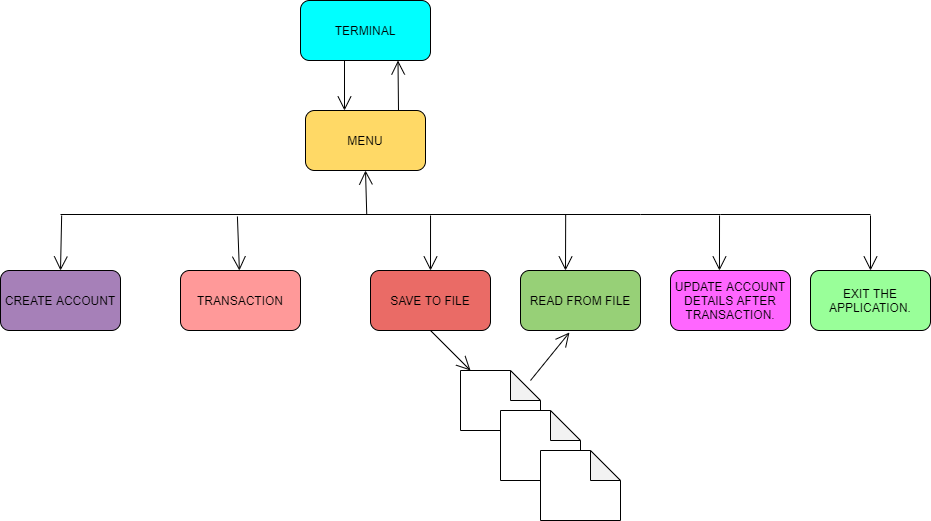

The diagram above was exported from draw.io. Its source (the exported page's mxGraphModel, read from the mxfile embedded in the PNG):
<mxGraphModel dx="868" dy="482" grid="1" gridSize="10" guides="1" tooltips="1" connect="1" arrows="1" fold="1" page="1" pageScale="1" pageWidth="850" pageHeight="1100" math="0" shadow="0">
  <root>
    <mxCell id="0" />
    <mxCell id="1" parent="0" />
    <mxCell id="xvYs7a0ge_Zcx4lUBHoT-1" value="TERMINAL" style="rounded=1;whiteSpace=wrap;html=1;fillColor=#00FFFF;" parent="1" vertex="1">
      <mxGeometry x="340" y="30" width="130" height="60" as="geometry" />
    </mxCell>
    <mxCell id="xvYs7a0ge_Zcx4lUBHoT-10" value="" style="endArrow=open;endFill=1;endSize=12;html=1;" parent="1" edge="1">
      <mxGeometry width="160" relative="1" as="geometry">
        <mxPoint x="384" y="90" as="sourcePoint" />
        <mxPoint x="384" y="140" as="targetPoint" />
        <Array as="points" />
      </mxGeometry>
    </mxCell>
    <mxCell id="xvYs7a0ge_Zcx4lUBHoT-12" value="" style="endArrow=open;endFill=1;endSize=12;html=1;entryX=0.75;entryY=1;entryDx=0;entryDy=0;" parent="1" target="xvYs7a0ge_Zcx4lUBHoT-1" edge="1">
      <mxGeometry width="160" relative="1" as="geometry">
        <mxPoint x="438" y="140" as="sourcePoint" />
        <mxPoint x="500" y="250" as="targetPoint" />
      </mxGeometry>
    </mxCell>
    <mxCell id="xvYs7a0ge_Zcx4lUBHoT-15" value="MENU" style="rounded=1;whiteSpace=wrap;html=1;fillColor=#FFD966;" parent="1" vertex="1">
      <mxGeometry x="345" y="140" width="120" height="60" as="geometry" />
    </mxCell>
    <mxCell id="xvYs7a0ge_Zcx4lUBHoT-20" value="" style="endArrow=open;endFill=1;endSize=12;html=1;entryX=0.5;entryY=1;entryDx=0;entryDy=0;exitX=0.528;exitY=0.5;exitDx=0;exitDy=0;exitPerimeter=0;" parent="1" source="xvYs7a0ge_Zcx4lUBHoT-21" target="xvYs7a0ge_Zcx4lUBHoT-15" edge="1">
      <mxGeometry width="160" relative="1" as="geometry">
        <mxPoint x="405" y="240" as="sourcePoint" />
        <mxPoint x="340" y="330" as="targetPoint" />
      </mxGeometry>
    </mxCell>
    <mxCell id="xvYs7a0ge_Zcx4lUBHoT-21" value="" style="line;strokeWidth=1;fillColor=none;align=left;verticalAlign=middle;spacingTop=-1;spacingLeft=3;spacingRight=3;rotatable=0;labelPosition=right;points=[];portConstraint=eastwest;" parent="1" vertex="1">
      <mxGeometry x="100" y="240" width="580" height="8" as="geometry" />
    </mxCell>
    <mxCell id="xvYs7a0ge_Zcx4lUBHoT-22" value="" style="endArrow=open;endFill=1;endSize=12;html=1;exitX=0.002;exitY=0.625;exitDx=0;exitDy=0;exitPerimeter=0;" parent="1" source="xvYs7a0ge_Zcx4lUBHoT-21" edge="1">
      <mxGeometry width="160" relative="1" as="geometry">
        <mxPoint x="100" y="250" as="sourcePoint" />
        <mxPoint x="100" y="300" as="targetPoint" />
      </mxGeometry>
    </mxCell>
    <mxCell id="xvYs7a0ge_Zcx4lUBHoT-23" value="CREATE ACCOUNT" style="rounded=1;whiteSpace=wrap;html=1;fillColor=#A680B8;" parent="1" vertex="1">
      <mxGeometry x="40" y="300" width="120" height="60" as="geometry" />
    </mxCell>
    <mxCell id="xvYs7a0ge_Zcx4lUBHoT-24" value="" style="endArrow=open;endFill=1;endSize=12;html=1;exitX=0.305;exitY=0.75;exitDx=0;exitDy=0;exitPerimeter=0;" parent="1" source="xvYs7a0ge_Zcx4lUBHoT-21" target="xvYs7a0ge_Zcx4lUBHoT-25" edge="1">
      <mxGeometry width="160" relative="1" as="geometry">
        <mxPoint x="340" y="250" as="sourcePoint" />
        <mxPoint x="277" y="300" as="targetPoint" />
      </mxGeometry>
    </mxCell>
    <mxCell id="xvYs7a0ge_Zcx4lUBHoT-25" value="TRANSACTION" style="rounded=1;whiteSpace=wrap;html=1;fillColor=#FF9999;" parent="1" vertex="1">
      <mxGeometry x="220" y="300" width="120" height="60" as="geometry" />
    </mxCell>
    <mxCell id="xvYs7a0ge_Zcx4lUBHoT-26" value="SAVE TO FILE" style="rounded=1;whiteSpace=wrap;html=1;fillColor=#EA6B66;" parent="1" vertex="1">
      <mxGeometry x="410" y="300" width="120" height="60" as="geometry" />
    </mxCell>
    <mxCell id="xvYs7a0ge_Zcx4lUBHoT-27" value="READ FROM FILE" style="rounded=1;whiteSpace=wrap;html=1;fillColor=#97D077;" parent="1" vertex="1">
      <mxGeometry x="560" y="300" width="120" height="60" as="geometry" />
    </mxCell>
    <mxCell id="xvYs7a0ge_Zcx4lUBHoT-28" value="" style="endArrow=open;endFill=1;endSize=12;html=1;entryX=0.5;entryY=0;entryDx=0;entryDy=0;exitX=0.638;exitY=0.625;exitDx=0;exitDy=0;exitPerimeter=0;" parent="1" source="xvYs7a0ge_Zcx4lUBHoT-21" target="xvYs7a0ge_Zcx4lUBHoT-26" edge="1">
      <mxGeometry width="160" relative="1" as="geometry">
        <mxPoint x="340" y="250" as="sourcePoint" />
        <mxPoint x="500" y="250" as="targetPoint" />
      </mxGeometry>
    </mxCell>
    <mxCell id="xvYs7a0ge_Zcx4lUBHoT-29" value="" style="endArrow=open;endFill=1;endSize=12;html=1;exitX=0.871;exitY=0.5;exitDx=0;exitDy=0;exitPerimeter=0;" parent="1" source="xvYs7a0ge_Zcx4lUBHoT-21" edge="1">
      <mxGeometry width="160" relative="1" as="geometry">
        <mxPoint x="340" y="250" as="sourcePoint" />
        <mxPoint x="605" y="300" as="targetPoint" />
      </mxGeometry>
    </mxCell>
    <mxCell id="xvYs7a0ge_Zcx4lUBHoT-31" value="" style="endArrow=open;endFill=1;endSize=12;html=1;exitX=0.5;exitY=1;exitDx=0;exitDy=0;" parent="1" source="xvYs7a0ge_Zcx4lUBHoT-26" target="xvYs7a0ge_Zcx4lUBHoT-32" edge="1">
      <mxGeometry width="160" relative="1" as="geometry">
        <mxPoint x="340" y="330" as="sourcePoint" />
        <mxPoint x="540" y="410" as="targetPoint" />
      </mxGeometry>
    </mxCell>
    <mxCell id="xvYs7a0ge_Zcx4lUBHoT-32" value="" style="shape=note;whiteSpace=wrap;html=1;backgroundOutline=1;darkOpacity=0.05;" parent="1" vertex="1">
      <mxGeometry x="500" y="400" width="80" height="60" as="geometry" />
    </mxCell>
    <mxCell id="xvYs7a0ge_Zcx4lUBHoT-33" value="" style="shape=note;whiteSpace=wrap;html=1;backgroundOutline=1;darkOpacity=0.05;" parent="1" vertex="1">
      <mxGeometry x="540" y="440" width="80" height="70" as="geometry" />
    </mxCell>
    <mxCell id="xvYs7a0ge_Zcx4lUBHoT-34" value="" style="shape=note;whiteSpace=wrap;html=1;backgroundOutline=1;darkOpacity=0.05;" parent="1" vertex="1">
      <mxGeometry x="580" y="480" width="80" height="70" as="geometry" />
    </mxCell>
    <mxCell id="xvYs7a0ge_Zcx4lUBHoT-35" value="" style="endArrow=open;endFill=1;endSize=12;html=1;entryX=0.408;entryY=1.033;entryDx=0;entryDy=0;entryPerimeter=0;" parent="1" target="xvYs7a0ge_Zcx4lUBHoT-27" edge="1">
      <mxGeometry width="160" relative="1" as="geometry">
        <mxPoint x="570" y="410" as="sourcePoint" />
        <mxPoint x="500" y="330" as="targetPoint" />
      </mxGeometry>
    </mxCell>
    <mxCell id="xvYs7a0ge_Zcx4lUBHoT-36" value="" style="line;strokeWidth=1;fillColor=none;align=left;verticalAlign=middle;spacingTop=-1;spacingLeft=3;spacingRight=3;rotatable=0;labelPosition=right;points=[];portConstraint=eastwest;" parent="1" vertex="1">
      <mxGeometry x="680" y="240" width="80" height="8" as="geometry" />
    </mxCell>
    <mxCell id="xvYs7a0ge_Zcx4lUBHoT-37" value="" style="endArrow=open;endFill=1;endSize=12;html=1;exitX=0.988;exitY=0.625;exitDx=0;exitDy=0;exitPerimeter=0;entryX=0.408;entryY=0;entryDx=0;entryDy=0;entryPerimeter=0;" parent="1" source="xvYs7a0ge_Zcx4lUBHoT-36" target="xvYs7a0ge_Zcx4lUBHoT-38" edge="1">
      <mxGeometry width="160" relative="1" as="geometry">
        <mxPoint x="760" y="250" as="sourcePoint" />
        <mxPoint x="760" y="290" as="targetPoint" />
      </mxGeometry>
    </mxCell>
    <mxCell id="xvYs7a0ge_Zcx4lUBHoT-38" value="UPDATE ACCOUNT DETAILS AFTER TRANSACTION." style="rounded=1;whiteSpace=wrap;html=1;fillColor=#FF66FF;" parent="1" vertex="1">
      <mxGeometry x="710" y="300" width="120" height="60" as="geometry" />
    </mxCell>
    <mxCell id="QMvWVGryxAB7sxeyUgBY-1" value="" style="line;strokeWidth=1;fillColor=none;align=left;verticalAlign=middle;spacingTop=-1;spacingLeft=3;spacingRight=3;rotatable=0;labelPosition=right;points=[];portConstraint=eastwest;" vertex="1" parent="1">
      <mxGeometry x="760" y="209" width="150" height="70" as="geometry" />
    </mxCell>
    <mxCell id="QMvWVGryxAB7sxeyUgBY-2" value="" style="endArrow=open;endFill=1;endSize=12;html=1;exitX=1;exitY=0.514;exitDx=0;exitDy=0;exitPerimeter=0;" edge="1" parent="1" source="QMvWVGryxAB7sxeyUgBY-1" target="QMvWVGryxAB7sxeyUgBY-3">
      <mxGeometry width="160" relative="1" as="geometry">
        <mxPoint x="740" y="260" as="sourcePoint" />
        <mxPoint x="910" y="300" as="targetPoint" />
      </mxGeometry>
    </mxCell>
    <mxCell id="QMvWVGryxAB7sxeyUgBY-3" value="EXIT THE APPLICATION." style="rounded=1;whiteSpace=wrap;html=1;fillColor=#99FF99;" vertex="1" parent="1">
      <mxGeometry x="850" y="300" width="120" height="60" as="geometry" />
    </mxCell>
  </root>
</mxGraphModel>